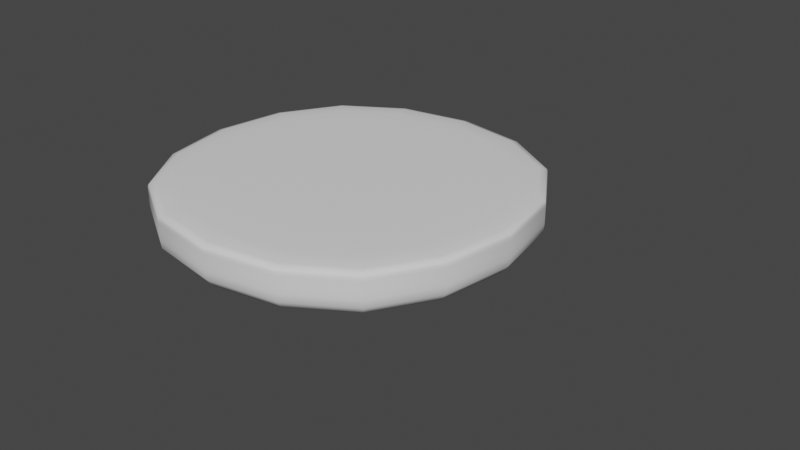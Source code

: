 # Source: hamburger.blend  (saved by Blender 3.0.42; exported with 4.5.12 LTS)
import bpy
from mathutils import Matrix  # noqa: F401  (used for matrix-valued properties, if any)

bpy.ops.wm.read_factory_settings(use_empty=True)
scene = bpy.context.scene
scene.name = 'Scene'

# ---- collections
col_collection = bpy.data.collections.new('Collection'); scene.collection.children.link(col_collection)

# ---- world
world_world = bpy.data.worlds.new('World'); scene.world = world_world
world_world.use_nodes = True; world_world.node_tree.nodes.clear()
_N = world_world.node_tree.nodes; _L = world_world.node_tree.links
n0 = _N.new('ShaderNodeOutputWorld'); n0.name = 'World Output'; n0.location = (300, 300)
n1 = _N.new('ShaderNodeBackground'); n1.name = 'Background'; n1.location = (10, 300)
n1.inputs[0].default_value = (0.05088, 0.05088, 0.05088, 1.0)
_L.new(n1.outputs[0], n0.inputs[0])
n0.is_active_output = True
world_world.color = (0.05088, 0.05088, 0.05088)
world_world.use_sun_shadow = False
world_world.sun_shadow_jitter_overblur = 0.0

# ---- meshes
me_cube_001 = bpy.data.meshes.new('Cube.001')
me_cube_001.from_pydata([(-10.12, -10.12, 0.006611), (-10.12, -10.12, 3.386), (-10.12, 10.12, 0.006611), (-10.12, 10.12, 3.386), (10.12, -10.12, 0.006611), (10.12, -10.12, 3.386), (10.12, 10.12, 0.006611), (10.12, 10.12, 3.386), (-10.12, -10.12, 3.136), (-10.12, 10.12, 3.136), (10.12, 10.12, 3.136), (10.12, -10.12, 3.136), (-10.12, 10.12, 2.186), (10.12, 10.12, 2.186), (10.12, -10.12, 2.186), (-10.12, -10.12, 2.186), (-8.457, 15.48, -5.184), (-8.457, 15.48, -3.184), (-8.457, 17.48, -5.184), (-8.457, 17.48, -3.184), (-6.457, 15.48, -5.184), (-6.457, 15.48, -3.184), (-6.457, 17.48, -5.184), (-6.457, 17.48, -3.184), (-8.457, 15.48, -3.379), (-8.457, 17.48, -3.379), (-6.457, 17.48, -3.379), (-6.457, 15.48, -3.379), (-8.457, 17.48, -4.856), (-6.457, 17.48, -4.856), (-6.457, 15.48, -4.856), (-8.457, 15.48, -4.856)], [], [(8, 1, 3, 9), (9, 3, 7, 10), (10, 7, 5, 11), (11, 5, 1, 8), (2, 6, 4, 0), (7, 3, 1, 5), (14, 11, 8, 15), (13, 10, 11, 14), (12, 9, 10, 13), (15, 8, 9, 12), (0, 15, 12, 2), (2, 12, 13, 6), (6, 13, 14, 4), (4, 14, 15, 0), (24, 17, 19, 25), (25, 19, 23, 26), (26, 23, 21, 27), (27, 21, 17, 24), (18, 22, 20, 16), (23, 19, 17, 21), (30, 27, 24, 31), (29, 26, 27, 30), (28, 25, 26, 29), (31, 24, 25, 28), (16, 31, 28, 18), (18, 28, 29, 22), (22, 29, 30, 20), (20, 30, 31, 16)])
me_cube_001.polygons.foreach_set('use_smooth', [1, 1, 1, 1, 1, 1, 1, 1, 1, 1, 1, 1, 1, 1, 0, 0, 0, 0, 0, 0, 0, 0, 0, 0, 0, 0, 0, 0])
_uv = me_cube_001.uv_layers.new(name='UVMap')
_uv.uv.foreach_set('vector', [0.6118, 0.0, 0.625, 0.0, 0.625, 0.25, 0.6118, 0.25, 0.6118, 0.25, 0.625, 0.25, 0.625, 0.5, 0.6118, 0.5, 0.6118, 0.5, 0.625, 0.5, 0.625, 0.75, 0.6118, 0.75, 0.6118, 0.75, 0.625, 0.75, 0.625, 1.0, 0.6118, 1.0, 0.125, 0.5, 0.375, 0.5, 0.375, 0.75, 0.125, 0.75, 0.625, 0.5, 0.875, 0.5, 0.875, 0.75, 0.625, 0.75, 0.4902, 0.75, 0.6118, 0.75, 0.6118, 1.0, 0.4902, 1.0, 0.4902, 0.5, 0.6118, 0.5, 0.6118, 0.75, 0.4902, 0.75, 0.4902, 0.25, 0.6118, 0.25, 0.6118, 0.5, 0.4902, 0.5, 0.4902, 0.0, 0.6118, 0.0, 0.6118, 0.25, 0.4902, 0.25, 0.375, 0.0, 0.4902, 0.0, 0.4902, 0.25, 0.375, 0.25, 0.375, 0.25, 0.4902, 0.25, 0.4902, 0.5, 0.375, 0.5, 0.375, 0.5, 0.4902, 0.5, 0.4902, 0.75, 0.375, 0.75, 0.375, 0.75, 0.4902, 0.75, 0.4902, 1.0, 0.375, 1.0, 0.6005, 0.0, 0.625, 0.0, 0.625, 0.25, 0.6005, 0.25, 0.6005, 0.25, 0.625, 0.25, 0.625, 0.5, 0.6005, 0.5, 0.6005, 0.5, 0.625, 0.5, 0.625, 0.75, 0.6005, 0.75, 0.6005, 0.75, 0.625, 0.75, 0.625, 1.0, 0.6005, 1.0, 0.125, 0.5, 0.375, 0.5, 0.375, 0.75, 0.125, 0.75, 0.625, 0.5, 0.875, 0.5, 0.875, 0.75, 0.625, 0.75, 0.4159, 0.75, 0.6005, 0.75, 0.6005, 1.0, 0.4159, 1.0, 0.4159, 0.5, 0.6005, 0.5, 0.6005, 0.75, 0.4159, 0.75, 0.4159, 0.25, 0.6005, 0.25, 0.6005, 0.5, 0.4159, 0.5, 0.4159, 0.0, 0.6005, 0.0, 0.6005, 0.25, 0.4159, 0.25, 0.375, 0.0, 0.4159, 0.0, 0.4159, 0.25, 0.375, 0.25, 0.375, 0.25, 0.4159, 0.25, 0.4159, 0.5, 0.375, 0.5, 0.375, 0.5, 0.4159, 0.5, 0.4159, 0.75, 0.375, 0.75, 0.375, 0.75, 0.4159, 0.75, 0.4159, 1.0, 0.375, 1.0])
me_cube_001.use_remesh_fix_poles = True
me_cube_001.use_remesh_preserve_attributes = False
me_cube_001.update()

# ---- objects
ob_cube = bpy.data.objects.new('Cube', me_cube_001)

# ---- transforms, parenting, visibility, modifiers, constraints
ob_cube.location = (0.0, 0.0, 0.0)
_m = ob_cube.modifiers.new('Subdivision', 'SUBSURF')

# ---- collection membership
col_collection.objects.link(ob_cube)

# ---- scene / render settings (as saved in the file)
scene.frame_start = 1; scene.frame_end = 250; scene.frame_set(1)
scene.render.engine = 'BLENDER_EEVEE_NEXT'
scene.cycles.sampling_pattern = 'TABULATED_SOBOL'
scene.cycles.use_light_tree = False
scene.view_settings.view_transform = 'Filmic'
bpy.context.view_layer.update()

# ---- added for rendering (the .blend has no active camera and no usable light): camera, sun
cam_auto = bpy.data.cameras.new('AutoCamera')
cam_auto.lens = 50.0
cam_auto.sensor_width = 36.0
cam_auto.clip_end = 1000.0
ob_auto_camera = bpy.data.objects.new('AutoCamera', cam_auto)
scene.collection.objects.link(ob_auto_camera)
ob_auto_camera.location = (32.6487, -35.4988, 25.2202)
ob_auto_camera.rotation_euler = (1.09748, -7.21219e-08, 0.694738)
scene.camera = ob_auto_camera
light_auto_sun = bpy.data.lights.new('AutoSun', 'SUN')
light_auto_sun.energy = 3.0
light_auto_sun.angle = 0.0523599
ob_auto_sun = bpy.data.objects.new('AutoSun', light_auto_sun)
scene.collection.objects.link(ob_auto_sun)
ob_auto_sun.rotation_euler = (0.872665, 0.174533, 0.523599)
bpy.context.view_layer.update()

